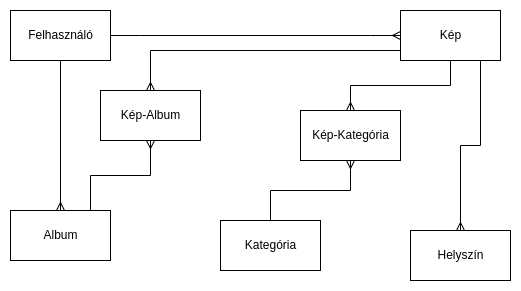

The diagram above was exported from draw.io. Its source (the exported page's mxGraphModel, read from the mxfile embedded in the PNG):
<mxGraphModel dx="1434" dy="714" grid="1" gridSize="10" guides="1" tooltips="1" connect="1" arrows="1" fold="1" page="1" pageScale="1" pageWidth="850" pageHeight="1100" math="0" shadow="0">
  <root>
    <mxCell id="0" />
    <mxCell id="1" parent="0" />
    <mxCell id="c0Gkwz6Yt10H_lMzDETM-1" value="Felhasználó" style="html=1;dashed=0;whitespace=wrap;" vertex="1" parent="1">
      <mxGeometry x="180" y="80" width="100" height="50" as="geometry" />
    </mxCell>
    <mxCell id="c0Gkwz6Yt10H_lMzDETM-2" value="Kép" style="html=1;dashed=0;whitespace=wrap;" vertex="1" parent="1">
      <mxGeometry x="570" y="80" width="100" height="50" as="geometry" />
    </mxCell>
    <mxCell id="c0Gkwz6Yt10H_lMzDETM-3" value="Helyszín" style="html=1;dashed=0;whitespace=wrap;" vertex="1" parent="1">
      <mxGeometry x="580" y="300" width="100" height="50" as="geometry" />
    </mxCell>
    <mxCell id="c0Gkwz6Yt10H_lMzDETM-4" value="Album" style="html=1;dashed=0;whitespace=wrap;" vertex="1" parent="1">
      <mxGeometry x="180" y="280" width="100" height="50" as="geometry" />
    </mxCell>
    <mxCell id="c0Gkwz6Yt10H_lMzDETM-5" value="Kategória" style="html=1;dashed=0;whitespace=wrap;" vertex="1" parent="1">
      <mxGeometry x="390" y="290" width="100" height="50" as="geometry" />
    </mxCell>
    <mxCell id="c0Gkwz6Yt10H_lMzDETM-8" value="" style="edgeStyle=entityRelationEdgeStyle;fontSize=12;html=1;endArrow=ERmany;rounded=0;" edge="1" parent="1" source="c0Gkwz6Yt10H_lMzDETM-1" target="c0Gkwz6Yt10H_lMzDETM-2">
      <mxGeometry width="100" height="100" relative="1" as="geometry">
        <mxPoint x="370" y="420" as="sourcePoint" />
        <mxPoint x="470" y="320" as="targetPoint" />
      </mxGeometry>
    </mxCell>
    <mxCell id="c0Gkwz6Yt10H_lMzDETM-9" value="" style="fontSize=12;html=1;endArrow=ERmany;rounded=0;" edge="1" parent="1" source="c0Gkwz6Yt10H_lMzDETM-1" target="c0Gkwz6Yt10H_lMzDETM-4">
      <mxGeometry width="100" height="100" relative="1" as="geometry">
        <mxPoint x="300" y="210" as="sourcePoint" />
        <mxPoint x="310" y="480" as="targetPoint" />
      </mxGeometry>
    </mxCell>
    <mxCell id="c0Gkwz6Yt10H_lMzDETM-11" value="" style="fontSize=12;html=1;endArrow=ERmany;rounded=0;edgeStyle=orthogonalEdgeStyle;" edge="1" parent="1" source="c0Gkwz6Yt10H_lMzDETM-2" target="c0Gkwz6Yt10H_lMzDETM-3">
      <mxGeometry width="100" height="100" relative="1" as="geometry">
        <mxPoint x="530" y="270" as="sourcePoint" />
        <mxPoint x="630" y="170" as="targetPoint" />
        <Array as="points">
          <mxPoint x="650" y="215" />
          <mxPoint x="630" y="215" />
        </Array>
      </mxGeometry>
    </mxCell>
    <mxCell id="c0Gkwz6Yt10H_lMzDETM-12" value="Kép-Kategória" style="html=1;dashed=0;whitespace=wrap;" vertex="1" parent="1">
      <mxGeometry x="470" y="180" width="100" height="50" as="geometry" />
    </mxCell>
    <mxCell id="c0Gkwz6Yt10H_lMzDETM-13" value="" style="fontSize=12;html=1;endArrow=ERmany;rounded=0;edgeStyle=orthogonalEdgeStyle;" edge="1" parent="1" source="c0Gkwz6Yt10H_lMzDETM-2" target="c0Gkwz6Yt10H_lMzDETM-12">
      <mxGeometry width="100" height="100" relative="1" as="geometry">
        <mxPoint x="370" y="420" as="sourcePoint" />
        <mxPoint x="470" y="320" as="targetPoint" />
      </mxGeometry>
    </mxCell>
    <mxCell id="c0Gkwz6Yt10H_lMzDETM-14" value="" style="fontSize=12;html=1;endArrow=ERmany;rounded=0;edgeStyle=orthogonalEdgeStyle;" edge="1" parent="1" source="c0Gkwz6Yt10H_lMzDETM-5" target="c0Gkwz6Yt10H_lMzDETM-12">
      <mxGeometry width="100" height="100" relative="1" as="geometry">
        <mxPoint x="370" y="420" as="sourcePoint" />
        <mxPoint x="470" y="320" as="targetPoint" />
      </mxGeometry>
    </mxCell>
    <mxCell id="c0Gkwz6Yt10H_lMzDETM-15" value="Kép-Album" style="html=1;dashed=0;whitespace=wrap;" vertex="1" parent="1">
      <mxGeometry x="270" y="160" width="100" height="50" as="geometry" />
    </mxCell>
    <mxCell id="c0Gkwz6Yt10H_lMzDETM-16" value="" style="edgeStyle=orthogonalEdgeStyle;fontSize=12;html=1;endArrow=ERmany;rounded=0;" edge="1" parent="1" source="c0Gkwz6Yt10H_lMzDETM-2" target="c0Gkwz6Yt10H_lMzDETM-15">
      <mxGeometry width="100" height="100" relative="1" as="geometry">
        <mxPoint x="370" y="420" as="sourcePoint" />
        <mxPoint x="470" y="320" as="targetPoint" />
        <Array as="points">
          <mxPoint x="320" y="120" />
        </Array>
      </mxGeometry>
    </mxCell>
    <mxCell id="c0Gkwz6Yt10H_lMzDETM-17" value="" style="edgeStyle=orthogonalEdgeStyle;fontSize=12;html=1;endArrow=ERmany;rounded=0;" edge="1" parent="1" source="c0Gkwz6Yt10H_lMzDETM-4" target="c0Gkwz6Yt10H_lMzDETM-15">
      <mxGeometry width="100" height="100" relative="1" as="geometry">
        <mxPoint x="370" y="420" as="sourcePoint" />
        <mxPoint x="470" y="320" as="targetPoint" />
        <Array as="points">
          <mxPoint x="260" y="245" />
          <mxPoint x="320" y="245" />
        </Array>
      </mxGeometry>
    </mxCell>
  </root>
</mxGraphModel>